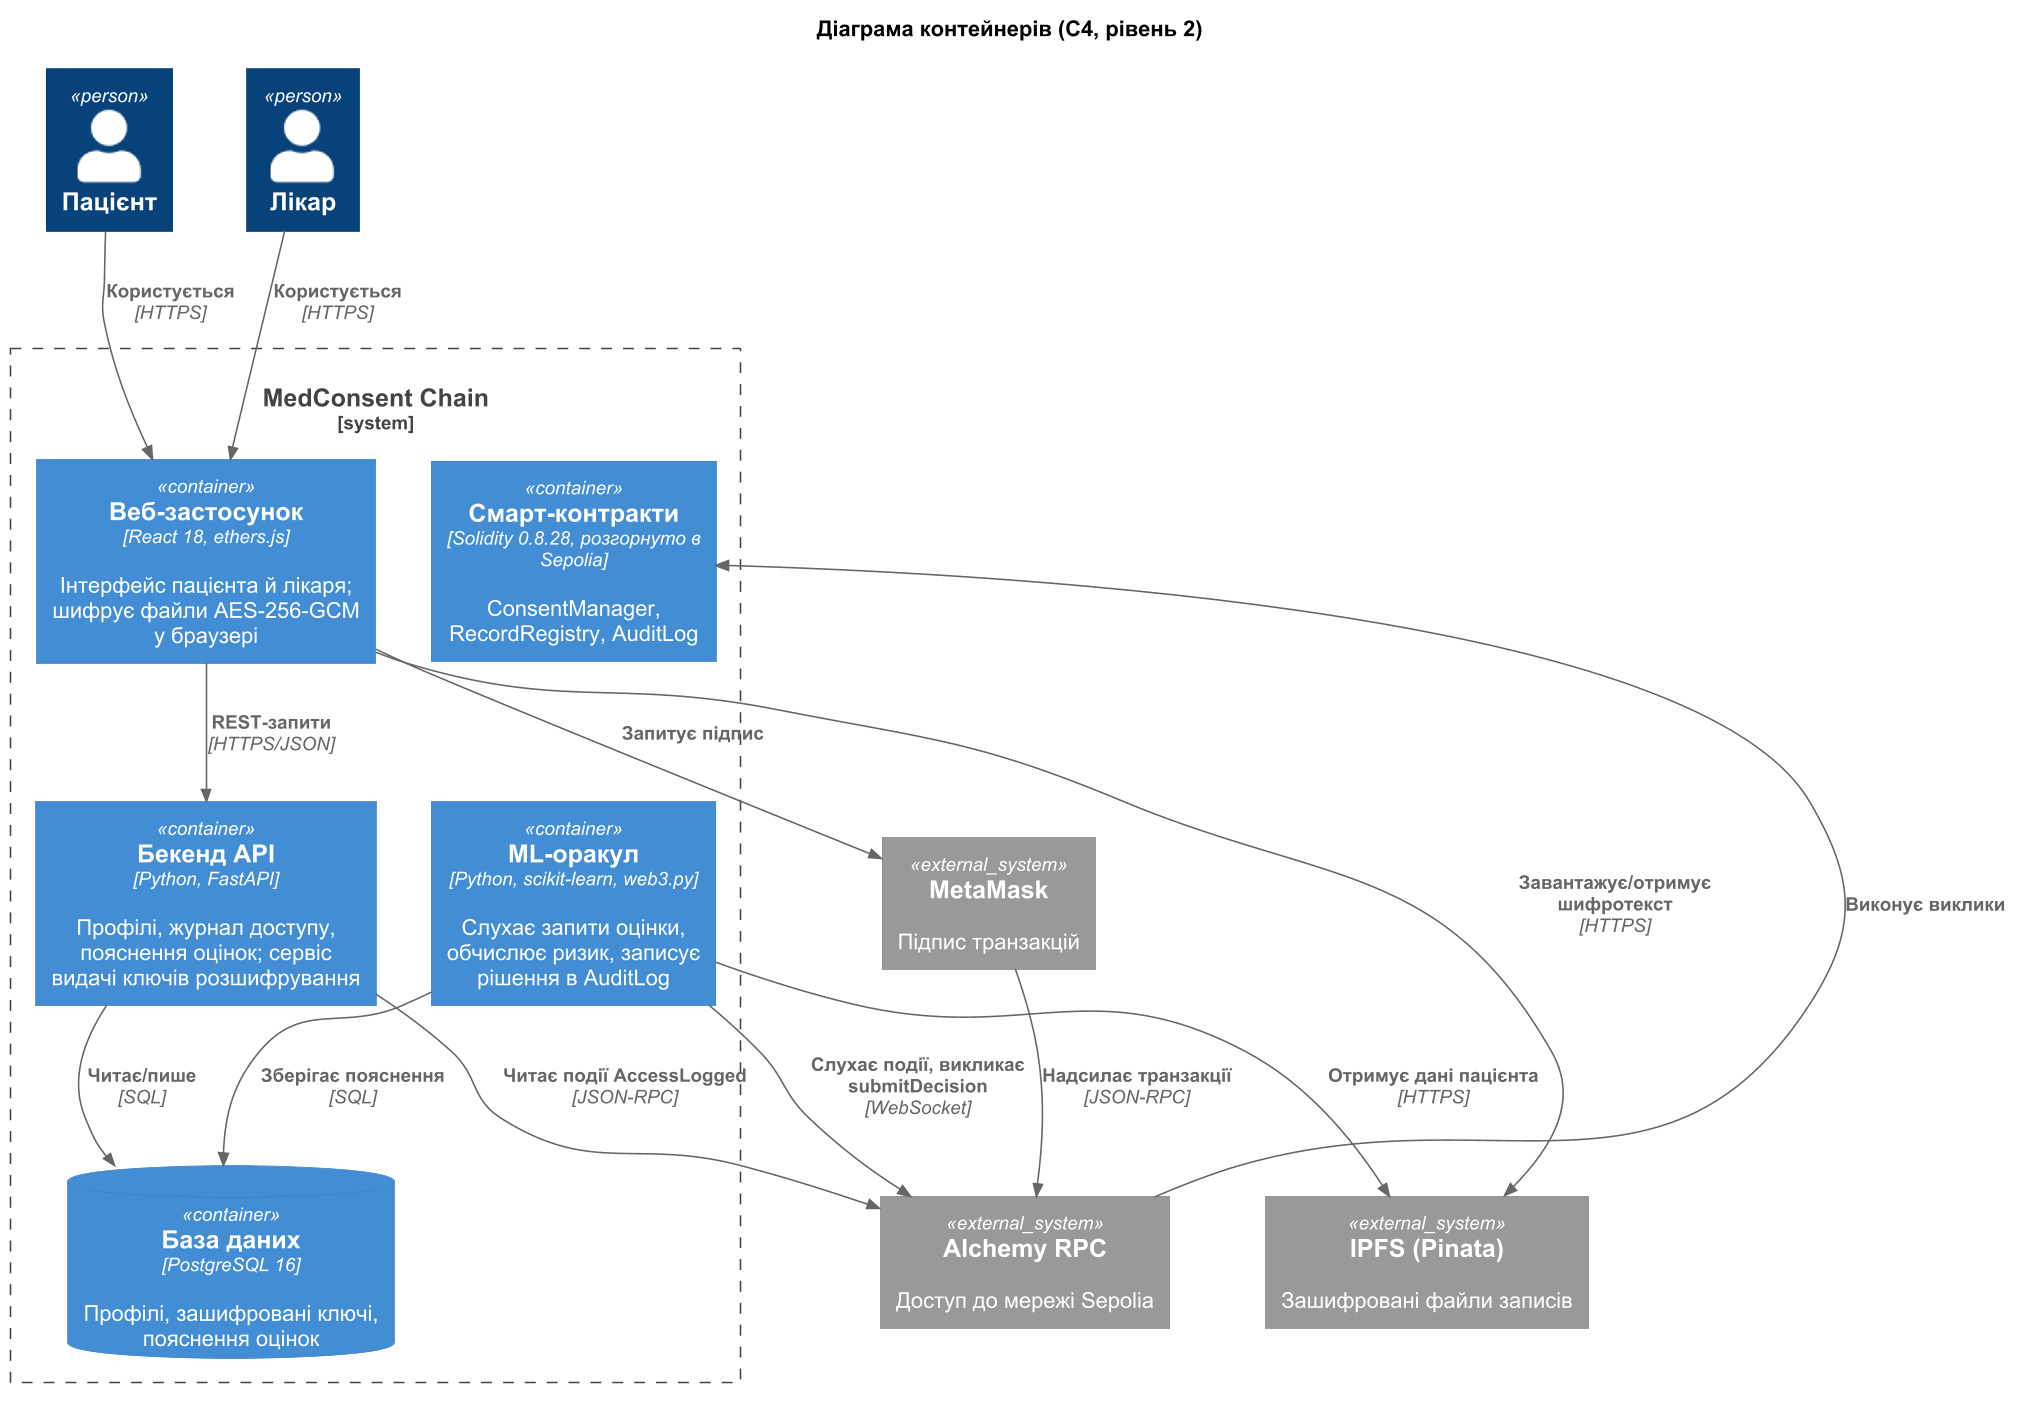

The diagram above was rendered by PlantUML. Its source (embedded in the PNG):
@startuml
!include <C4/C4_Container>
skinparam defaultFontName Arial
skinparam dpi 150
LAYOUT_TOP_DOWN()
title Діаграма контейнерів (C4, рівень 2)

Person(patient, "Пацієнт")
Person(doctor, "Лікар")

System_Boundary(sys, "MedConsent Chain") {
  Container(spa, "Веб-застосунок", "React 18, ethers.js", "Інтерфейс пацієнта й лікаря; шифрує файли AES-256-GCM у браузері")
  Container(api, "Бекенд API", "Python, FastAPI", "Профілі, журнал доступу, пояснення оцінок; сервіс видачі ключів розшифрування")
  Container(oracle, "ML-оракул", "Python, scikit-learn, web3.py", "Слухає запити оцінки, обчислює ризик, записує рішення в AuditLog")
  ContainerDb(db, "База даних", "PostgreSQL 16", "Профілі, зашифровані ключі, пояснення оцінок")
  Container(contracts, "Смарт-контракти", "Solidity 0.8.28, розгорнуто в Sepolia", "ConsentManager, RecordRegistry, AuditLog")
}

System_Ext(wallet, "MetaMask", "Підпис транзакцій")
System_Ext(rpc, "Alchemy RPC", "Доступ до мережі Sepolia")
System_Ext(ipfs, "IPFS (Pinata)", "Зашифровані файли записів")

Rel(patient, spa, "Користується", "HTTPS")
Rel(doctor, spa, "Користується", "HTTPS")
Rel(spa, api, "REST-запити", "HTTPS/JSON")
Rel(spa, wallet, "Запитує підпис")
Rel(wallet, rpc, "Надсилає транзакції", "JSON-RPC")
Rel(spa, ipfs, "Завантажує/отримує шифротекст", "HTTPS")
Rel(api, db, "Читає/пише", "SQL")
Rel(api, rpc, "Читає події AccessLogged", "JSON-RPC")
Rel(oracle, rpc, "Слухає події, викликає submitDecision", "WebSocket")
Rel(oracle, db, "Зберігає пояснення", "SQL")
Rel(oracle, ipfs, "Отримує дані пацієнта", "HTTPS")
Rel(rpc, contracts, "Виконує виклики")
@enduml